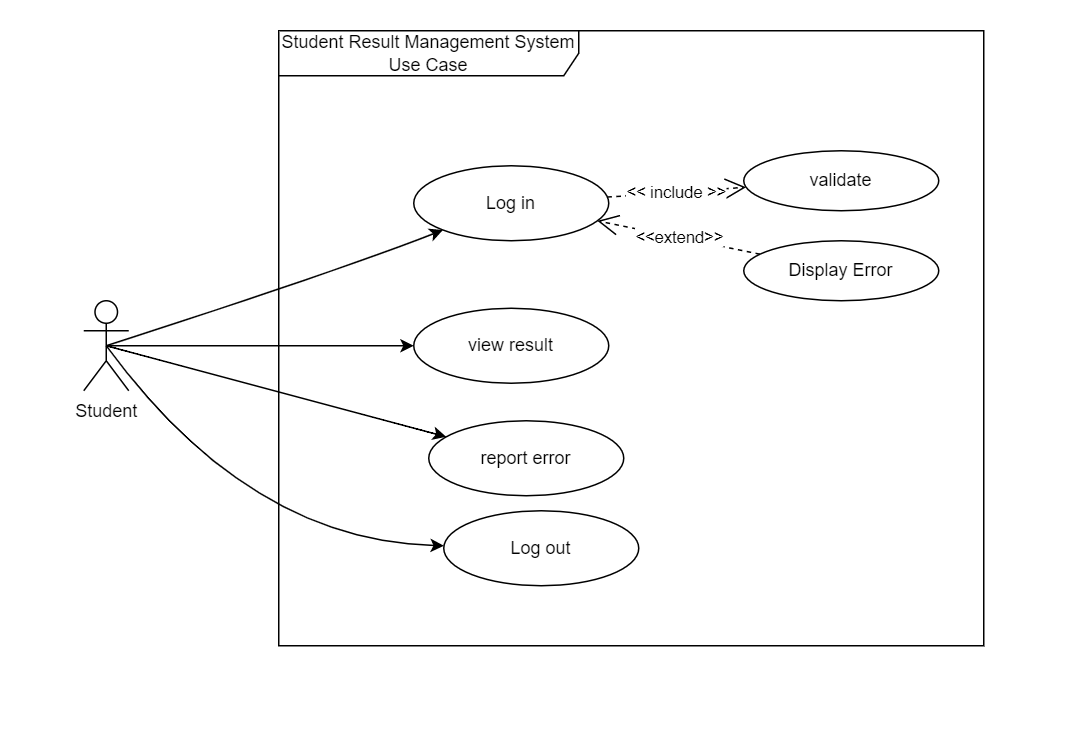

The diagram above was exported from draw.io. Its source (the exported page's mxGraphModel, read from the mxfile embedded in the PNG):
<mxGraphModel dx="821" dy="482" grid="1" gridSize="10" guides="1" tooltips="1" connect="1" arrows="1" fold="1" page="1" pageScale="1" pageWidth="1169" pageHeight="827" math="0" shadow="0">
  <root>
    <mxCell id="0" />
    <mxCell id="1" parent="0" />
    <mxCell id="9rnsO95ieuUXOSnN_7F--1" value="Student" style="shape=umlActor;verticalLabelPosition=bottom;verticalAlign=top;html=1;" parent="1" vertex="1">
      <mxGeometry x="130" y="200" width="30" height="60" as="geometry" />
    </mxCell>
    <mxCell id="9rnsO95ieuUXOSnN_7F--2" value="Log in" style="ellipse;whiteSpace=wrap;html=1;" parent="1" vertex="1">
      <mxGeometry x="350" y="110" width="130" height="50" as="geometry" />
    </mxCell>
    <mxCell id="9rnsO95ieuUXOSnN_7F--4" value="view result" style="ellipse;whiteSpace=wrap;html=1;" parent="1" vertex="1">
      <mxGeometry x="350" y="205" width="130" height="50" as="geometry" />
    </mxCell>
    <mxCell id="9rnsO95ieuUXOSnN_7F--5" value="report error" style="ellipse;whiteSpace=wrap;html=1;" parent="1" vertex="1">
      <mxGeometry x="360" y="280" width="130" height="50" as="geometry" />
    </mxCell>
    <mxCell id="9rnsO95ieuUXOSnN_7F--6" value="Log out" style="ellipse;whiteSpace=wrap;html=1;" parent="1" vertex="1">
      <mxGeometry x="370" y="340" width="130" height="50" as="geometry" />
    </mxCell>
    <mxCell id="9rnsO95ieuUXOSnN_7F--7" value="validate" style="ellipse;whiteSpace=wrap;html=1;" parent="1" vertex="1">
      <mxGeometry x="570" y="100" width="130" height="40" as="geometry" />
    </mxCell>
    <mxCell id="9rnsO95ieuUXOSnN_7F--8" style="html=1;exitX=0.5;exitY=0.5;exitPerimeter=0;jettySize=auto;orthogonalLoop=1;curved=1;fontColor=#000000;exitDx=0;exitDy=0;strokeColor=#000000;" parent="1" source="9rnsO95ieuUXOSnN_7F--1" target="9rnsO95ieuUXOSnN_7F--2" edge="1">
      <mxGeometry relative="1" as="geometry">
        <mxPoint x="160" y="215" as="sourcePoint" />
        <mxPoint x="245" y="205" as="targetPoint" />
        <Array as="points">
          <mxPoint x="300" y="180" />
        </Array>
      </mxGeometry>
    </mxCell>
    <mxCell id="9rnsO95ieuUXOSnN_7F--10" style="html=1;exitX=0.5;exitY=0.5;exitPerimeter=0;jettySize=auto;orthogonalLoop=1;curved=1;fontColor=#000000;exitDx=0;exitDy=0;strokeColor=#000000;" parent="1" source="9rnsO95ieuUXOSnN_7F--1" target="9rnsO95ieuUXOSnN_7F--4" edge="1">
      <mxGeometry relative="1" as="geometry">
        <mxPoint x="215" y="260" as="sourcePoint" />
        <mxPoint x="374.9355802973889" y="234.5557031345063" as="targetPoint" />
      </mxGeometry>
    </mxCell>
    <mxCell id="9rnsO95ieuUXOSnN_7F--11" style="html=1;exitX=0.5;exitY=0.5;exitPerimeter=0;jettySize=auto;orthogonalLoop=1;curved=1;fontColor=#000000;exitDx=0;exitDy=0;strokeColor=#000000;" parent="1" source="9rnsO95ieuUXOSnN_7F--1" target="9rnsO95ieuUXOSnN_7F--5" edge="1">
      <mxGeometry relative="1" as="geometry">
        <mxPoint x="225" y="270" as="sourcePoint" />
        <mxPoint x="384.9355802973889" y="244.5557031345063" as="targetPoint" />
      </mxGeometry>
    </mxCell>
    <mxCell id="9rnsO95ieuUXOSnN_7F--12" style="html=1;exitX=0.5;exitY=0.5;exitPerimeter=0;jettySize=auto;orthogonalLoop=1;curved=1;fontColor=#000000;exitDx=0;exitDy=0;strokeColor=#000000;" parent="1" source="9rnsO95ieuUXOSnN_7F--1" target="9rnsO95ieuUXOSnN_7F--6" edge="1">
      <mxGeometry relative="1" as="geometry">
        <mxPoint x="255" y="300" as="sourcePoint" />
        <mxPoint x="414.9355802973889" y="274.5557031345063" as="targetPoint" />
        <Array as="points">
          <mxPoint x="240" y="360" />
        </Array>
      </mxGeometry>
    </mxCell>
    <mxCell id="9rnsO95ieuUXOSnN_7F--13" value="&amp;lt;&amp;lt; include &amp;gt;&amp;gt;" style="endArrow=open;endSize=12;dashed=1;html=1;fontColor=#000000;strokeColor=#000000;" parent="1" source="9rnsO95ieuUXOSnN_7F--2" target="9rnsO95ieuUXOSnN_7F--7" edge="1">
      <mxGeometry width="160" relative="1" as="geometry">
        <mxPoint x="365" y="115" as="sourcePoint" />
        <mxPoint x="492.57359312880726" y="96.7157287525381" as="targetPoint" />
      </mxGeometry>
    </mxCell>
    <mxCell id="9rnsO95ieuUXOSnN_7F--14" value="Student Result Management System Use Case" style="shape=umlFrame;whiteSpace=wrap;html=1;strokeWidth=1;fillColor=none;width=200;height=30;fontColor=#000000;strokeColor=#000000;" parent="1" vertex="1">
      <mxGeometry x="260" y="20" width="470" height="410" as="geometry" />
    </mxCell>
    <mxCell id="9rnsO95ieuUXOSnN_7F--15" value="&amp;lt;&amp;lt;extend&amp;gt;&amp;gt;" style="endArrow=open;endSize=12;dashed=1;html=1;fontColor=#000000;strokeColor=#000000;" parent="1" source="9rnsO95ieuUXOSnN_7F--16" target="9rnsO95ieuUXOSnN_7F--2" edge="1">
      <mxGeometry width="160" relative="1" as="geometry">
        <mxPoint x="580" y="180" as="sourcePoint" />
        <mxPoint x="581.5393685320164" y="134.3268612364534" as="targetPoint" />
      </mxGeometry>
    </mxCell>
    <mxCell id="9rnsO95ieuUXOSnN_7F--16" value="Display Error" style="ellipse;whiteSpace=wrap;html=1;" parent="1" vertex="1">
      <mxGeometry x="570" y="160" width="130" height="40" as="geometry" />
    </mxCell>
  </root>
</mxGraphModel>